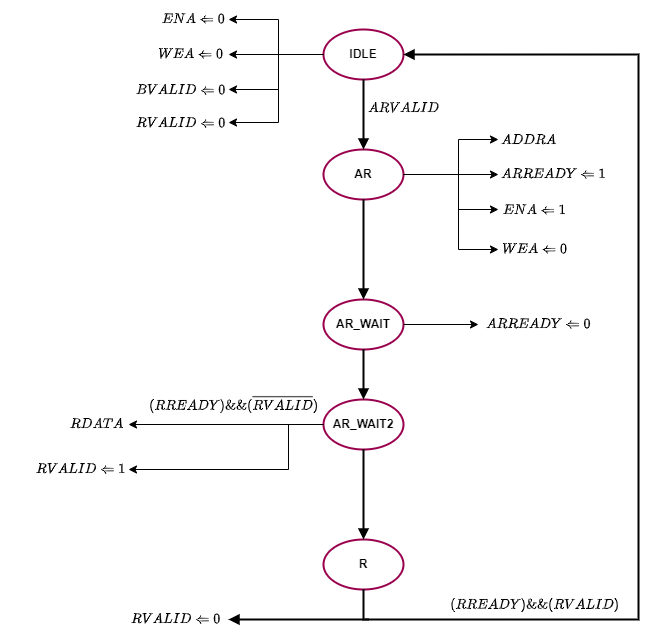

The diagram above was exported from draw.io. Its source (the exported page's mxGraphModel, read from the mxfile embedded in the PNG):
<mxGraphModel dx="1480" dy="866" grid="1" gridSize="10" guides="1" tooltips="1" connect="1" arrows="1" fold="1" page="1" pageScale="1" pageWidth="850" pageHeight="1100" math="1" shadow="0">
  <root>
    <mxCell id="0" />
    <mxCell id="1" parent="0" />
    <mxCell id="E02-MdS9AT4wcr87NvwN-1" value="&lt;b&gt;IDLE&lt;/b&gt;" style="strokeWidth=2;html=1;shape=mxgraph.flowchart.start_1;whiteSpace=wrap;strokeColor=#99004D;" parent="1" vertex="1">
      <mxGeometry x="385" y="90" width="80" height="50" as="geometry" />
    </mxCell>
    <mxCell id="E02-MdS9AT4wcr87NvwN-2" value="&lt;b&gt;AR&lt;/b&gt;" style="strokeWidth=2;html=1;shape=mxgraph.flowchart.start_1;whiteSpace=wrap;strokeColor=#99004D;" parent="1" vertex="1">
      <mxGeometry x="385" y="210" width="80" height="50" as="geometry" />
    </mxCell>
    <mxCell id="E02-MdS9AT4wcr87NvwN-3" value="&lt;b&gt;AR_WAIT&lt;/b&gt;" style="strokeWidth=2;html=1;shape=mxgraph.flowchart.start_1;whiteSpace=wrap;strokeColor=#99004D;" parent="1" vertex="1">
      <mxGeometry x="385" y="360" width="80" height="50" as="geometry" />
    </mxCell>
    <mxCell id="E02-MdS9AT4wcr87NvwN-4" value="&lt;b&gt;AR_WAIT2&lt;/b&gt;" style="strokeWidth=2;html=1;shape=mxgraph.flowchart.start_1;whiteSpace=wrap;strokeColor=#99004D;" parent="1" vertex="1">
      <mxGeometry x="385" y="460" width="80" height="50" as="geometry" />
    </mxCell>
    <mxCell id="E02-MdS9AT4wcr87NvwN-5" value="&lt;b&gt;R&lt;/b&gt;" style="strokeWidth=2;html=1;shape=mxgraph.flowchart.start_1;whiteSpace=wrap;strokeColor=#99004D;" parent="1" vertex="1">
      <mxGeometry x="385" y="600" width="80" height="50" as="geometry" />
    </mxCell>
    <mxCell id="E02-MdS9AT4wcr87NvwN-6" value="" style="endArrow=block;html=1;rounded=0;strokeWidth=2;endFill=1;exitX=0.5;exitY=1;exitDx=0;exitDy=0;exitPerimeter=0;entryX=0.5;entryY=0;entryDx=0;entryDy=0;entryPerimeter=0;" parent="1" source="E02-MdS9AT4wcr87NvwN-1" target="E02-MdS9AT4wcr87NvwN-2" edge="1">
      <mxGeometry width="50" height="50" relative="1" as="geometry">
        <mxPoint x="540" y="370" as="sourcePoint" />
        <mxPoint x="590" y="320" as="targetPoint" />
      </mxGeometry>
    </mxCell>
    <mxCell id="E02-MdS9AT4wcr87NvwN-7" value="" style="endArrow=block;html=1;rounded=0;strokeWidth=2;endFill=1;exitX=0.5;exitY=1;exitDx=0;exitDy=0;exitPerimeter=0;entryX=0.5;entryY=0;entryDx=0;entryDy=0;entryPerimeter=0;" parent="1" source="E02-MdS9AT4wcr87NvwN-2" target="E02-MdS9AT4wcr87NvwN-3" edge="1">
      <mxGeometry width="50" height="50" relative="1" as="geometry">
        <mxPoint x="550" y="380" as="sourcePoint" />
        <mxPoint x="600" y="330" as="targetPoint" />
      </mxGeometry>
    </mxCell>
    <mxCell id="E02-MdS9AT4wcr87NvwN-8" value="" style="endArrow=block;html=1;rounded=0;strokeWidth=2;endFill=1;exitX=0.5;exitY=1;exitDx=0;exitDy=0;exitPerimeter=0;entryX=0.5;entryY=0;entryDx=0;entryDy=0;entryPerimeter=0;" parent="1" source="E02-MdS9AT4wcr87NvwN-3" target="E02-MdS9AT4wcr87NvwN-4" edge="1">
      <mxGeometry width="50" height="50" relative="1" as="geometry">
        <mxPoint x="560" y="390" as="sourcePoint" />
        <mxPoint x="610" y="340" as="targetPoint" />
      </mxGeometry>
    </mxCell>
    <mxCell id="E02-MdS9AT4wcr87NvwN-9" value="" style="endArrow=block;html=1;rounded=0;strokeWidth=2;endFill=1;exitX=0.5;exitY=1;exitDx=0;exitDy=0;exitPerimeter=0;entryX=0.5;entryY=0;entryDx=0;entryDy=0;entryPerimeter=0;" parent="1" source="E02-MdS9AT4wcr87NvwN-4" target="E02-MdS9AT4wcr87NvwN-5" edge="1">
      <mxGeometry width="50" height="50" relative="1" as="geometry">
        <mxPoint x="570" y="400" as="sourcePoint" />
        <mxPoint x="620" y="350" as="targetPoint" />
      </mxGeometry>
    </mxCell>
    <mxCell id="E02-MdS9AT4wcr87NvwN-10" value="$$ARVALID$$" style="text;html=1;align=center;verticalAlign=middle;resizable=0;points=[];autosize=1;strokeColor=none;fillColor=none;" parent="1" vertex="1">
      <mxGeometry x="415" y="154" width="100" height="30" as="geometry" />
    </mxCell>
    <mxCell id="E02-MdS9AT4wcr87NvwN-11" value="" style="endArrow=classic;html=1;rounded=0;exitX=1;exitY=0.5;exitDx=0;exitDy=0;exitPerimeter=0;" parent="1" source="E02-MdS9AT4wcr87NvwN-2" edge="1">
      <mxGeometry width="50" height="50" relative="1" as="geometry">
        <mxPoint x="400" y="270" as="sourcePoint" />
        <mxPoint x="560" y="200" as="targetPoint" />
        <Array as="points">
          <mxPoint x="520" y="235" />
          <mxPoint x="520" y="200" />
        </Array>
      </mxGeometry>
    </mxCell>
    <mxCell id="E02-MdS9AT4wcr87NvwN-12" value="" style="endArrow=classic;html=1;rounded=0;exitX=1;exitY=0.5;exitDx=0;exitDy=0;exitPerimeter=0;" parent="1" source="E02-MdS9AT4wcr87NvwN-2" edge="1">
      <mxGeometry width="50" height="50" relative="1" as="geometry">
        <mxPoint x="400" y="270" as="sourcePoint" />
        <mxPoint x="560" y="235" as="targetPoint" />
      </mxGeometry>
    </mxCell>
    <mxCell id="E02-MdS9AT4wcr87NvwN-13" value="" style="endArrow=classic;html=1;rounded=0;exitX=1;exitY=0.5;exitDx=0;exitDy=0;exitPerimeter=0;" parent="1" source="E02-MdS9AT4wcr87NvwN-2" edge="1">
      <mxGeometry width="50" height="50" relative="1" as="geometry">
        <mxPoint x="400" y="270" as="sourcePoint" />
        <mxPoint x="560" y="270" as="targetPoint" />
        <Array as="points">
          <mxPoint x="520" y="235" />
          <mxPoint x="520" y="270" />
        </Array>
      </mxGeometry>
    </mxCell>
    <mxCell id="E02-MdS9AT4wcr87NvwN-14" value="" style="endArrow=classic;html=1;rounded=0;exitX=1;exitY=0.5;exitDx=0;exitDy=0;exitPerimeter=0;" parent="1" source="E02-MdS9AT4wcr87NvwN-2" edge="1">
      <mxGeometry width="50" height="50" relative="1" as="geometry">
        <mxPoint x="400" y="270" as="sourcePoint" />
        <mxPoint x="560" y="310" as="targetPoint" />
        <Array as="points">
          <mxPoint x="520" y="235" />
          <mxPoint x="520" y="310" />
        </Array>
      </mxGeometry>
    </mxCell>
    <mxCell id="E02-MdS9AT4wcr87NvwN-15" value="$$ADDRA$$" style="text;html=1;align=center;verticalAlign=middle;resizable=0;points=[];autosize=1;strokeColor=none;fillColor=none;" parent="1" vertex="1">
      <mxGeometry x="545" y="186" width="90" height="30" as="geometry" />
    </mxCell>
    <mxCell id="E02-MdS9AT4wcr87NvwN-16" value="$$ARREADY \Leftarrow 1$$" style="text;html=1;align=center;verticalAlign=middle;resizable=0;points=[];autosize=1;strokeColor=none;fillColor=none;" parent="1" vertex="1">
      <mxGeometry x="530" y="220" width="170" height="30" as="geometry" />
    </mxCell>
    <mxCell id="E02-MdS9AT4wcr87NvwN-17" value="$$ENA \Leftarrow 1$$" style="text;html=1;align=center;verticalAlign=middle;resizable=0;points=[];autosize=1;strokeColor=none;fillColor=none;" parent="1" vertex="1">
      <mxGeometry x="526" y="256" width="140" height="30" as="geometry" />
    </mxCell>
    <mxCell id="E02-MdS9AT4wcr87NvwN-18" value="$$WEA \Leftarrow 0$$" style="text;html=1;align=center;verticalAlign=middle;resizable=0;points=[];autosize=1;strokeColor=none;fillColor=none;" parent="1" vertex="1">
      <mxGeometry x="526" y="295" width="140" height="30" as="geometry" />
    </mxCell>
    <mxCell id="E02-MdS9AT4wcr87NvwN-19" value="" style="endArrow=classic;html=1;rounded=0;exitX=1;exitY=0.5;exitDx=0;exitDy=0;exitPerimeter=0;" parent="1" source="E02-MdS9AT4wcr87NvwN-3" edge="1">
      <mxGeometry width="50" height="50" relative="1" as="geometry">
        <mxPoint x="400" y="470" as="sourcePoint" />
        <mxPoint x="540" y="385" as="targetPoint" />
      </mxGeometry>
    </mxCell>
    <mxCell id="E02-MdS9AT4wcr87NvwN-20" value="$$ARREADY \Leftarrow 0$$" style="text;html=1;align=center;verticalAlign=middle;resizable=0;points=[];autosize=1;strokeColor=none;fillColor=none;" parent="1" vertex="1">
      <mxGeometry x="515" y="370" width="170" height="30" as="geometry" />
    </mxCell>
    <mxCell id="E02-MdS9AT4wcr87NvwN-21" value="" style="endArrow=classic;html=1;rounded=0;exitX=0;exitY=0.5;exitDx=0;exitDy=0;exitPerimeter=0;" parent="1" source="E02-MdS9AT4wcr87NvwN-4" edge="1">
      <mxGeometry width="50" height="50" relative="1" as="geometry">
        <mxPoint x="400" y="470" as="sourcePoint" />
        <mxPoint x="190" y="485" as="targetPoint" />
      </mxGeometry>
    </mxCell>
    <mxCell id="E02-MdS9AT4wcr87NvwN-22" value="" style="endArrow=classic;html=1;rounded=0;exitX=0;exitY=0.5;exitDx=0;exitDy=0;exitPerimeter=0;" parent="1" source="E02-MdS9AT4wcr87NvwN-4" edge="1">
      <mxGeometry width="50" height="50" relative="1" as="geometry">
        <mxPoint x="400" y="470" as="sourcePoint" />
        <mxPoint x="190" y="530" as="targetPoint" />
        <Array as="points">
          <mxPoint x="350" y="485" />
          <mxPoint x="350" y="530" />
        </Array>
      </mxGeometry>
    </mxCell>
    <mxCell id="E02-MdS9AT4wcr87NvwN-23" value="$$RDATA$$" style="text;html=1;align=center;verticalAlign=middle;resizable=0;points=[];autosize=1;strokeColor=none;fillColor=none;" parent="1" vertex="1">
      <mxGeometry x="113" y="470" width="90" height="30" as="geometry" />
    </mxCell>
    <mxCell id="E02-MdS9AT4wcr87NvwN-24" value="$$RVALID \Leftarrow 1$$" style="text;html=1;align=center;verticalAlign=middle;resizable=0;points=[];autosize=1;strokeColor=none;fillColor=none;" parent="1" vertex="1">
      <mxGeometry x="62" y="515" width="160" height="30" as="geometry" />
    </mxCell>
    <mxCell id="E02-MdS9AT4wcr87NvwN-25" value="$$(RREADY)\&amp;amp;\&amp;amp; (\overline{RVALID})$$" style="text;html=1;align=center;verticalAlign=middle;resizable=0;points=[];autosize=1;strokeColor=none;fillColor=none;" parent="1" vertex="1">
      <mxGeometry x="175" y="450" width="240" height="30" as="geometry" />
    </mxCell>
    <mxCell id="E02-MdS9AT4wcr87NvwN-26" value="" style="endArrow=block;html=1;rounded=0;endFill=1;strokeWidth=2;exitX=0.5;exitY=1;exitDx=0;exitDy=0;exitPerimeter=0;entryX=1;entryY=0.5;entryDx=0;entryDy=0;entryPerimeter=0;" parent="1" source="E02-MdS9AT4wcr87NvwN-5" target="E02-MdS9AT4wcr87NvwN-1" edge="1">
      <mxGeometry width="50" height="50" relative="1" as="geometry">
        <mxPoint x="550" y="550" as="sourcePoint" />
        <mxPoint x="750" y="290" as="targetPoint" />
        <Array as="points">
          <mxPoint x="425" y="680" />
          <mxPoint x="700" y="680" />
          <mxPoint x="700" y="115" />
        </Array>
      </mxGeometry>
    </mxCell>
    <mxCell id="E02-MdS9AT4wcr87NvwN-27" value="" style="endArrow=block;startArrow=none;html=1;rounded=0;startFill=0;strokeWidth=2;endFill=1;" parent="1" edge="1">
      <mxGeometry width="50" height="50" relative="1" as="geometry">
        <mxPoint x="430" y="680" as="sourcePoint" />
        <mxPoint x="290" y="680" as="targetPoint" />
      </mxGeometry>
    </mxCell>
    <mxCell id="E02-MdS9AT4wcr87NvwN-28" value="$$RVALID \Leftarrow 0$$" style="text;html=1;align=center;verticalAlign=middle;resizable=0;points=[];autosize=1;strokeColor=none;fillColor=none;" parent="1" vertex="1">
      <mxGeometry x="157" y="665" width="160" height="30" as="geometry" />
    </mxCell>
    <mxCell id="E02-MdS9AT4wcr87NvwN-29" value="$$(RREADY) \&amp;amp;\&amp;amp; (RVALID)$$" style="text;html=1;align=center;verticalAlign=middle;resizable=0;points=[];autosize=1;strokeColor=none;fillColor=none;" parent="1" vertex="1">
      <mxGeometry x="501" y="650" width="190" height="30" as="geometry" />
    </mxCell>
    <mxCell id="E02-MdS9AT4wcr87NvwN-37" value="" style="endArrow=classic;html=1;rounded=0;exitX=0;exitY=0.5;exitDx=0;exitDy=0;exitPerimeter=0;" parent="1" source="E02-MdS9AT4wcr87NvwN-1" edge="1">
      <mxGeometry width="50" height="50" relative="1" as="geometry">
        <mxPoint x="86" y="138.00000000000023" as="sourcePoint" />
        <mxPoint x="290" y="150" as="targetPoint" />
        <Array as="points">
          <mxPoint x="340" y="115" />
          <mxPoint x="340" y="150" />
        </Array>
      </mxGeometry>
    </mxCell>
    <mxCell id="E02-MdS9AT4wcr87NvwN-38" value="" style="endArrow=classic;html=1;rounded=0;exitX=0;exitY=0.5;exitDx=0;exitDy=0;exitPerimeter=0;" parent="1" source="E02-MdS9AT4wcr87NvwN-1" edge="1">
      <mxGeometry width="50" height="50" relative="1" as="geometry">
        <mxPoint x="86" y="138.00000000000023" as="sourcePoint" />
        <mxPoint x="290" y="80" as="targetPoint" />
        <Array as="points">
          <mxPoint x="340" y="115" />
          <mxPoint x="340" y="80" />
        </Array>
      </mxGeometry>
    </mxCell>
    <mxCell id="E02-MdS9AT4wcr87NvwN-39" value="" style="endArrow=classic;html=1;rounded=0;exitX=0;exitY=0.5;exitDx=0;exitDy=0;exitPerimeter=0;" parent="1" source="E02-MdS9AT4wcr87NvwN-1" edge="1">
      <mxGeometry width="50" height="50" relative="1" as="geometry">
        <mxPoint x="86" y="138.00000000000023" as="sourcePoint" />
        <mxPoint x="290" y="115" as="targetPoint" />
        <Array as="points">
          <mxPoint x="340" y="115" />
        </Array>
      </mxGeometry>
    </mxCell>
    <mxCell id="E02-MdS9AT4wcr87NvwN-40" value="" style="endArrow=classic;html=1;rounded=0;exitX=0;exitY=0.5;exitDx=0;exitDy=0;exitPerimeter=0;" parent="1" source="E02-MdS9AT4wcr87NvwN-1" edge="1">
      <mxGeometry width="50" height="50" relative="1" as="geometry">
        <mxPoint x="86" y="138.00000000000023" as="sourcePoint" />
        <mxPoint x="290" y="183" as="targetPoint" />
        <Array as="points">
          <mxPoint x="340" y="115" />
          <mxPoint x="340" y="183" />
        </Array>
      </mxGeometry>
    </mxCell>
    <mxCell id="E02-MdS9AT4wcr87NvwN-41" value="$$ENA \Leftarrow 0$$" style="text;html=1;align=center;verticalAlign=middle;resizable=0;points=[];autosize=1;strokeColor=none;fillColor=none;" parent="1" vertex="1">
      <mxGeometry x="185" y="65" width="140" height="30" as="geometry" />
    </mxCell>
    <mxCell id="E02-MdS9AT4wcr87NvwN-42" value="$$WEA \Leftarrow 0$$" style="text;html=1;align=center;verticalAlign=middle;resizable=0;points=[];autosize=1;strokeColor=none;fillColor=none;" parent="1" vertex="1">
      <mxGeometry x="182" y="100" width="140" height="30" as="geometry" />
    </mxCell>
    <mxCell id="E02-MdS9AT4wcr87NvwN-43" value="$$BVALID \Leftarrow 0$$" style="text;html=1;align=center;verticalAlign=middle;resizable=0;points=[];autosize=1;strokeColor=none;fillColor=none;" parent="1" vertex="1">
      <mxGeometry x="162" y="136" width="160" height="30" as="geometry" />
    </mxCell>
    <mxCell id="E02-MdS9AT4wcr87NvwN-44" value="$$RVALID \Leftarrow 0$$" style="text;html=1;align=center;verticalAlign=middle;resizable=0;points=[];autosize=1;strokeColor=none;fillColor=none;" parent="1" vertex="1">
      <mxGeometry x="162" y="169" width="160" height="30" as="geometry" />
    </mxCell>
  </root>
</mxGraphModel>